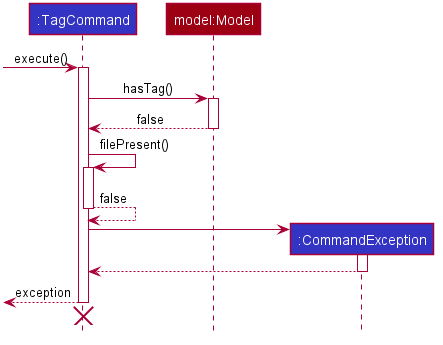

The diagram above was rendered by PlantUML. Its source (embedded in the PNG):
@startuml








skinparam BackgroundColor #FFFFFFF

skinparam Shadowing false

skinparam Class {
    FontColor #FFFFFF
    BorderThickness 1
    BorderColor #FFFFFF
    StereotypeFontColor #FFFFFF
    FontName Arial
}

skinparam Actor {
    BorderColor #000000
    Color #000000
    FontName Arial
}

skinparam Sequence {
    MessageAlign center
    BoxFontSize 15
    BoxPadding 0
    BoxFontColor #FFFFFF
    FontName Arial
}

skinparam Participant {
    FontColor #FFFFFFF
    Padding 20
}

skinparam MinClassWidth 50
skinparam ParticipantPadding 10
skinparam Shadowing false
skinparam DefaultTextAlignment center
skinparam packageStyle Rectangle

hide footbox
hide members
hide circle

Participant ":TagCommand" as command #3333C4
Participant "model:Model" as model #9D0012
Participant ":CommandException" as exception #3333C4

[-> command: execute()

activate command

command -> model: hasTag()

activate model
model --> command: false
deactivate model

command -> command: filePresent()
activate command
command --> command: false
deactivate command

create exception
command -> exception
activate exception
exception --> command
deactivate exception

[<-- command: exception
deactivate command
[<-[hidden]- command
destroy command




@enduml